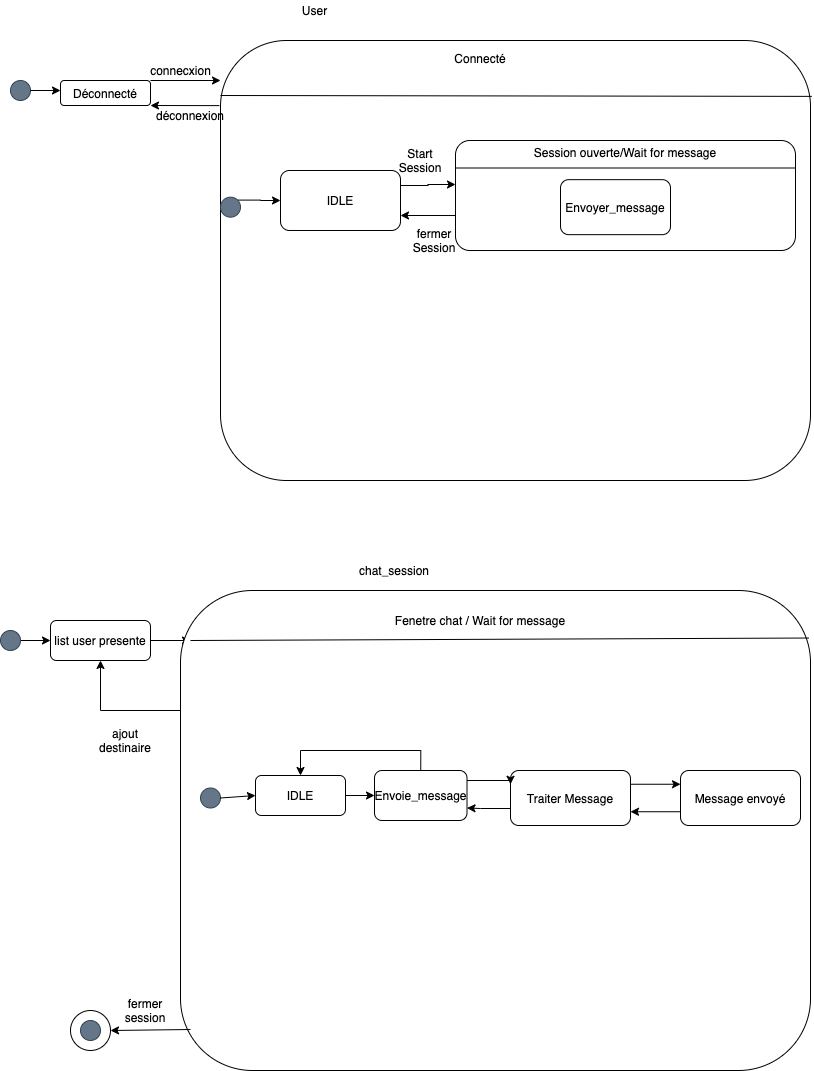

The diagram above was exported from draw.io. Its source (the exported page's mxGraphModel, read from the mxfile embedded in the PNG):
<mxGraphModel dx="1426" dy="702" grid="1" gridSize="10" guides="1" tooltips="1" connect="1" arrows="1" fold="1" page="1" pageScale="1" pageWidth="827" pageHeight="1169" math="0" shadow="0">
  <root>
    <mxCell id="0" />
    <mxCell id="1" parent="0" />
    <mxCell id="l4gnlYKygfH9Osum3cne-65" value="" style="ellipse;whiteSpace=wrap;html=1;aspect=fixed;" parent="1" vertex="1">
      <mxGeometry x="70" y="1200" width="40" height="40" as="geometry" />
    </mxCell>
    <mxCell id="l4gnlYKygfH9Osum3cne-3" value="" style="ellipse;whiteSpace=wrap;html=1;aspect=fixed;fillColor=#647687;strokeColor=#314354;fontColor=#ffffff;" parent="1" vertex="1">
      <mxGeometry x="10" y="270" width="20" height="20" as="geometry" />
    </mxCell>
    <mxCell id="l4gnlYKygfH9Osum3cne-4" value="User" style="text;html=1;align=center;verticalAlign=middle;resizable=0;points=[];autosize=1;" parent="1" vertex="1">
      <mxGeometry x="294" y="190" width="40" height="20" as="geometry" />
    </mxCell>
    <mxCell id="l4gnlYKygfH9Osum3cne-8" value="" style="endArrow=classic;html=1;" parent="1" edge="1">
      <mxGeometry width="50" height="50" relative="1" as="geometry">
        <mxPoint x="30" y="280" as="sourcePoint" />
        <mxPoint x="60" y="280" as="targetPoint" />
        <Array as="points" />
      </mxGeometry>
    </mxCell>
    <mxCell id="l4gnlYKygfH9Osum3cne-9" value="Déconnecté" style="rounded=1;whiteSpace=wrap;html=1;" parent="1" vertex="1">
      <mxGeometry x="60" y="270" width="90" height="25" as="geometry" />
    </mxCell>
    <mxCell id="l4gnlYKygfH9Osum3cne-10" value="" style="endArrow=classic;html=1;" parent="1" edge="1">
      <mxGeometry width="50" height="50" relative="1" as="geometry">
        <mxPoint x="150" y="270" as="sourcePoint" />
        <mxPoint x="220" y="270" as="targetPoint" />
      </mxGeometry>
    </mxCell>
    <mxCell id="l4gnlYKygfH9Osum3cne-11" value="connecxion" style="text;html=1;align=center;verticalAlign=middle;resizable=0;points=[];autosize=1;" parent="1" vertex="1">
      <mxGeometry x="140" y="250" width="80" height="20" as="geometry" />
    </mxCell>
    <mxCell id="l4gnlYKygfH9Osum3cne-14" value="" style="group" parent="1" vertex="1" connectable="0">
      <mxGeometry x="220" y="230" width="590" height="440" as="geometry" />
    </mxCell>
    <mxCell id="l4gnlYKygfH9Osum3cne-12" value="" style="rounded=1;whiteSpace=wrap;html=1;" parent="l4gnlYKygfH9Osum3cne-14" vertex="1">
      <mxGeometry width="590" height="440" as="geometry" />
    </mxCell>
    <mxCell id="l4gnlYKygfH9Osum3cne-13" value="" style="endArrow=none;html=1;entryX=1.002;entryY=0.127;entryDx=0;entryDy=0;entryPerimeter=0;" parent="l4gnlYKygfH9Osum3cne-14" target="l4gnlYKygfH9Osum3cne-12" edge="1">
      <mxGeometry width="50" height="50" relative="1" as="geometry">
        <mxPoint y="55" as="sourcePoint" />
        <mxPoint x="50" y="-36.666666666666664" as="targetPoint" />
      </mxGeometry>
    </mxCell>
    <mxCell id="l4gnlYKygfH9Osum3cne-15" value="Connecté" style="text;html=1;strokeColor=none;fillColor=none;align=center;verticalAlign=middle;whiteSpace=wrap;rounded=0;" parent="l4gnlYKygfH9Osum3cne-14" vertex="1">
      <mxGeometry x="240" width="40" height="36.666666666666664" as="geometry" />
    </mxCell>
    <mxCell id="Iv3QnL94jqT3H_JM24bY-13" style="edgeStyle=orthogonalEdgeStyle;rounded=0;orthogonalLoop=1;jettySize=auto;html=1;exitX=0;exitY=0.682;exitDx=0;exitDy=0;entryX=1;entryY=0.75;entryDx=0;entryDy=0;exitPerimeter=0;" parent="l4gnlYKygfH9Osum3cne-14" source="l4gnlYKygfH9Osum3cne-21" target="Iv3QnL94jqT3H_JM24bY-7" edge="1">
      <mxGeometry relative="1" as="geometry" />
    </mxCell>
    <mxCell id="l4gnlYKygfH9Osum3cne-21" value="" style="rounded=1;whiteSpace=wrap;html=1;arcSize=13;" parent="l4gnlYKygfH9Osum3cne-14" vertex="1">
      <mxGeometry x="235" y="100" width="340" height="110" as="geometry" />
    </mxCell>
    <mxCell id="l4gnlYKygfH9Osum3cne-22" value="" style="endArrow=none;html=1;entryX=1;entryY=0.25;entryDx=0;entryDy=0;exitX=0;exitY=0.25;exitDx=0;exitDy=0;" parent="l4gnlYKygfH9Osum3cne-14" source="l4gnlYKygfH9Osum3cne-21" target="l4gnlYKygfH9Osum3cne-21" edge="1">
      <mxGeometry width="50" height="50" relative="1" as="geometry">
        <mxPoint x="100" y="128.33333333333331" as="sourcePoint" />
        <mxPoint x="150" y="36.666666666666664" as="targetPoint" />
        <Array as="points" />
      </mxGeometry>
    </mxCell>
    <mxCell id="l4gnlYKygfH9Osum3cne-23" value="Session ouverte/Wait for message" style="text;html=1;strokeColor=none;fillColor=none;align=center;verticalAlign=middle;whiteSpace=wrap;rounded=0;" parent="l4gnlYKygfH9Osum3cne-14" vertex="1">
      <mxGeometry x="295" y="93.32666666666665" width="220" height="36.666666666666664" as="geometry" />
    </mxCell>
    <mxCell id="l4gnlYKygfH9Osum3cne-26" value="Envoyer_message" style="rounded=1;whiteSpace=wrap;html=1;" parent="l4gnlYKygfH9Osum3cne-14" vertex="1">
      <mxGeometry x="340" y="139.1633333333333" width="110" height="55" as="geometry" />
    </mxCell>
    <mxCell id="Iv3QnL94jqT3H_JM24bY-9" style="edgeStyle=orthogonalEdgeStyle;rounded=0;orthogonalLoop=1;jettySize=auto;html=1;exitX=1;exitY=0;exitDx=0;exitDy=0;" parent="l4gnlYKygfH9Osum3cne-14" source="Iv3QnL94jqT3H_JM24bY-5" target="Iv3QnL94jqT3H_JM24bY-7" edge="1">
      <mxGeometry relative="1" as="geometry" />
    </mxCell>
    <mxCell id="Iv3QnL94jqT3H_JM24bY-5" value="" style="ellipse;whiteSpace=wrap;html=1;aspect=fixed;fillColor=#647687;strokeColor=#314354;fontColor=#ffffff;" parent="l4gnlYKygfH9Osum3cne-14" vertex="1">
      <mxGeometry y="156.65999999999997" width="20" height="20" as="geometry" />
    </mxCell>
    <mxCell id="Iv3QnL94jqT3H_JM24bY-11" style="edgeStyle=orthogonalEdgeStyle;rounded=0;orthogonalLoop=1;jettySize=auto;html=1;exitX=1;exitY=0.25;exitDx=0;exitDy=0;" parent="l4gnlYKygfH9Osum3cne-14" source="Iv3QnL94jqT3H_JM24bY-7" edge="1">
      <mxGeometry relative="1" as="geometry">
        <mxPoint x="235" y="144" as="targetPoint" />
      </mxGeometry>
    </mxCell>
    <mxCell id="Iv3QnL94jqT3H_JM24bY-7" value="IDLE" style="rounded=1;whiteSpace=wrap;html=1;" parent="l4gnlYKygfH9Osum3cne-14" vertex="1">
      <mxGeometry x="60" y="129.99" width="120" height="60" as="geometry" />
    </mxCell>
    <mxCell id="Iv3QnL94jqT3H_JM24bY-12" value="Start Session" style="text;html=1;strokeColor=none;fillColor=none;align=center;verticalAlign=middle;whiteSpace=wrap;rounded=0;" parent="l4gnlYKygfH9Osum3cne-14" vertex="1">
      <mxGeometry x="180" y="109.99000000000001" width="40" height="20" as="geometry" />
    </mxCell>
    <mxCell id="Iv3QnL94jqT3H_JM24bY-14" value="fermer Session" style="text;html=1;strokeColor=none;fillColor=none;align=center;verticalAlign=middle;whiteSpace=wrap;rounded=0;" parent="l4gnlYKygfH9Osum3cne-14" vertex="1">
      <mxGeometry x="194" y="190" width="40" height="20" as="geometry" />
    </mxCell>
    <mxCell id="l4gnlYKygfH9Osum3cne-16" value="" style="endArrow=classic;html=1;entryX=1;entryY=1;entryDx=0;entryDy=0;exitX=-0.002;exitY=0.148;exitDx=0;exitDy=0;exitPerimeter=0;" parent="1" source="l4gnlYKygfH9Osum3cne-12" target="l4gnlYKygfH9Osum3cne-9" edge="1">
      <mxGeometry width="50" height="50" relative="1" as="geometry">
        <mxPoint x="220" y="290" as="sourcePoint" />
        <mxPoint x="270" y="240" as="targetPoint" />
      </mxGeometry>
    </mxCell>
    <mxCell id="l4gnlYKygfH9Osum3cne-17" value="déconnexion" style="text;html=1;strokeColor=none;fillColor=none;align=center;verticalAlign=middle;whiteSpace=wrap;rounded=0;" parent="1" vertex="1">
      <mxGeometry x="170" y="295" width="40" height="20" as="geometry" />
    </mxCell>
    <mxCell id="l4gnlYKygfH9Osum3cne-36" value="chat_session" style="text;html=1;strokeColor=none;fillColor=none;align=center;verticalAlign=middle;whiteSpace=wrap;rounded=0;" parent="1" vertex="1">
      <mxGeometry x="374" y="750" width="40" height="20" as="geometry" />
    </mxCell>
    <mxCell id="l4gnlYKygfH9Osum3cne-38" value="" style="endArrow=classic;html=1;" parent="1" edge="1">
      <mxGeometry width="50" height="50" relative="1" as="geometry">
        <mxPoint x="150" y="830" as="sourcePoint" />
        <mxPoint x="190" y="830" as="targetPoint" />
      </mxGeometry>
    </mxCell>
    <mxCell id="l4gnlYKygfH9Osum3cne-96" style="edgeStyle=orthogonalEdgeStyle;rounded=0;orthogonalLoop=1;jettySize=auto;html=1;exitX=0;exitY=0.25;exitDx=0;exitDy=0;entryX=0.5;entryY=1;entryDx=0;entryDy=0;" parent="1" source="l4gnlYKygfH9Osum3cne-41" target="l4gnlYKygfH9Osum3cne-91" edge="1">
      <mxGeometry relative="1" as="geometry" />
    </mxCell>
    <mxCell id="l4gnlYKygfH9Osum3cne-41" value="" style="rounded=1;whiteSpace=wrap;html=1;" parent="1" vertex="1">
      <mxGeometry x="180" y="780" width="630" height="480" as="geometry" />
    </mxCell>
    <mxCell id="l4gnlYKygfH9Osum3cne-42" value="Fenetre chat / Wait for message" style="text;html=1;strokeColor=none;fillColor=none;align=center;verticalAlign=middle;whiteSpace=wrap;rounded=0;" parent="1" vertex="1">
      <mxGeometry x="370" y="800" width="220" height="20" as="geometry" />
    </mxCell>
    <mxCell id="l4gnlYKygfH9Osum3cne-43" value="" style="endArrow=none;html=1;entryX=0.997;entryY=0.099;entryDx=0;entryDy=0;entryPerimeter=0;" parent="1" target="l4gnlYKygfH9Osum3cne-41" edge="1">
      <mxGeometry width="50" height="50" relative="1" as="geometry">
        <mxPoint x="190" y="830" as="sourcePoint" />
        <mxPoint x="240" y="780" as="targetPoint" />
      </mxGeometry>
    </mxCell>
    <mxCell id="l4gnlYKygfH9Osum3cne-45" value="" style="ellipse;whiteSpace=wrap;html=1;aspect=fixed;fillColor=#647687;strokeColor=#314354;fontColor=#ffffff;" parent="1" vertex="1">
      <mxGeometry x="200" y="977.5" width="20" height="20" as="geometry" />
    </mxCell>
    <mxCell id="Iv3QnL94jqT3H_JM24bY-20" style="edgeStyle=orthogonalEdgeStyle;rounded=0;orthogonalLoop=1;jettySize=auto;html=1;exitX=0;exitY=0.75;exitDx=0;exitDy=0;entryX=1;entryY=0.75;entryDx=0;entryDy=0;" parent="1" source="l4gnlYKygfH9Osum3cne-50" target="Iv3QnL94jqT3H_JM24bY-2" edge="1">
      <mxGeometry relative="1" as="geometry">
        <Array as="points">
          <mxPoint x="480" y="998" />
          <mxPoint x="446" y="998" />
        </Array>
      </mxGeometry>
    </mxCell>
    <mxCell id="Iv3QnL94jqT3H_JM24bY-21" style="edgeStyle=orthogonalEdgeStyle;rounded=0;orthogonalLoop=1;jettySize=auto;html=1;exitX=1;exitY=0.25;exitDx=0;exitDy=0;entryX=0;entryY=0.25;entryDx=0;entryDy=0;" parent="1" source="l4gnlYKygfH9Osum3cne-50" target="l4gnlYKygfH9Osum3cne-59" edge="1">
      <mxGeometry relative="1" as="geometry" />
    </mxCell>
    <mxCell id="l4gnlYKygfH9Osum3cne-50" value="Traiter Message" style="rounded=1;whiteSpace=wrap;html=1;" parent="1" vertex="1">
      <mxGeometry x="510" y="960" width="120" height="55" as="geometry" />
    </mxCell>
    <mxCell id="Iv3QnL94jqT3H_JM24bY-22" style="edgeStyle=orthogonalEdgeStyle;rounded=0;orthogonalLoop=1;jettySize=auto;html=1;exitX=0;exitY=0.75;exitDx=0;exitDy=0;entryX=1;entryY=0.75;entryDx=0;entryDy=0;" parent="1" source="l4gnlYKygfH9Osum3cne-59" target="l4gnlYKygfH9Osum3cne-50" edge="1">
      <mxGeometry relative="1" as="geometry" />
    </mxCell>
    <mxCell id="l4gnlYKygfH9Osum3cne-59" value="Message envoyé" style="rounded=1;whiteSpace=wrap;html=1;" parent="1" vertex="1">
      <mxGeometry x="680" y="960" width="120" height="55" as="geometry" />
    </mxCell>
    <mxCell id="l4gnlYKygfH9Osum3cne-62" value="" style="endArrow=classic;html=1;entryX=1;entryY=0.5;entryDx=0;entryDy=0;" parent="1" target="l4gnlYKygfH9Osum3cne-65" edge="1">
      <mxGeometry width="50" height="50" relative="1" as="geometry">
        <mxPoint x="190" y="1219" as="sourcePoint" />
        <mxPoint x="240" y="1169" as="targetPoint" />
      </mxGeometry>
    </mxCell>
    <mxCell id="l4gnlYKygfH9Osum3cne-66" value="fermer session" style="text;html=1;strokeColor=none;fillColor=none;align=center;verticalAlign=middle;whiteSpace=wrap;rounded=0;" parent="1" vertex="1">
      <mxGeometry x="125" y="1190" width="40" height="20" as="geometry" />
    </mxCell>
    <mxCell id="l4gnlYKygfH9Osum3cne-92" style="edgeStyle=orthogonalEdgeStyle;rounded=0;orthogonalLoop=1;jettySize=auto;html=1;exitX=1;exitY=0.5;exitDx=0;exitDy=0;" parent="1" source="l4gnlYKygfH9Osum3cne-89" target="l4gnlYKygfH9Osum3cne-91" edge="1">
      <mxGeometry relative="1" as="geometry" />
    </mxCell>
    <mxCell id="l4gnlYKygfH9Osum3cne-89" value="" style="ellipse;whiteSpace=wrap;html=1;aspect=fixed;fillColor=#647687;strokeColor=#314354;fontColor=#ffffff;" parent="1" vertex="1">
      <mxGeometry y="820" width="20" height="20" as="geometry" />
    </mxCell>
    <mxCell id="l4gnlYKygfH9Osum3cne-91" value="list user presente" style="rounded=1;whiteSpace=wrap;html=1;" parent="1" vertex="1">
      <mxGeometry x="50" y="810" width="100" height="40" as="geometry" />
    </mxCell>
    <mxCell id="l4gnlYKygfH9Osum3cne-97" value="ajout destinaire" style="text;html=1;strokeColor=none;fillColor=none;align=center;verticalAlign=middle;whiteSpace=wrap;rounded=0;" parent="1" vertex="1">
      <mxGeometry x="105" y="920" width="40" height="20" as="geometry" />
    </mxCell>
    <mxCell id="Iv3QnL94jqT3H_JM24bY-19" style="edgeStyle=orthogonalEdgeStyle;rounded=0;orthogonalLoop=1;jettySize=auto;html=1;exitX=1;exitY=0.25;exitDx=0;exitDy=0;entryX=0;entryY=0.25;entryDx=0;entryDy=0;" parent="1" source="Iv3QnL94jqT3H_JM24bY-2" target="l4gnlYKygfH9Osum3cne-50" edge="1">
      <mxGeometry relative="1" as="geometry">
        <mxPoint x="480" y="970" as="targetPoint" />
        <Array as="points">
          <mxPoint x="413" y="970" />
          <mxPoint x="510" y="970" />
        </Array>
      </mxGeometry>
    </mxCell>
    <mxCell id="Iv3QnL94jqT3H_JM24bY-30" style="edgeStyle=orthogonalEdgeStyle;rounded=0;orthogonalLoop=1;jettySize=auto;html=1;exitX=0.5;exitY=0;exitDx=0;exitDy=0;entryX=0.5;entryY=0;entryDx=0;entryDy=0;" parent="1" source="Iv3QnL94jqT3H_JM24bY-2" target="Iv3QnL94jqT3H_JM24bY-23" edge="1">
      <mxGeometry relative="1" as="geometry" />
    </mxCell>
    <mxCell id="Iv3QnL94jqT3H_JM24bY-2" value="Envoie_message" style="rounded=1;whiteSpace=wrap;html=1;" parent="1" vertex="1">
      <mxGeometry x="374" y="960" width="92.5" height="50" as="geometry" />
    </mxCell>
    <mxCell id="Iv3QnL94jqT3H_JM24bY-23" value="IDLE" style="rounded=1;whiteSpace=wrap;html=1;" parent="1" vertex="1">
      <mxGeometry x="255" y="965" width="90" height="40" as="geometry" />
    </mxCell>
    <mxCell id="Iv3QnL94jqT3H_JM24bY-27" value="" style="endArrow=classic;html=1;entryX=0;entryY=0.5;entryDx=0;entryDy=0;exitX=1;exitY=0.5;exitDx=0;exitDy=0;" parent="1" source="l4gnlYKygfH9Osum3cne-45" target="Iv3QnL94jqT3H_JM24bY-23" edge="1">
      <mxGeometry width="50" height="50" relative="1" as="geometry">
        <mxPoint x="230" y="985" as="sourcePoint" />
        <mxPoint x="270" y="940" as="targetPoint" />
      </mxGeometry>
    </mxCell>
    <mxCell id="Iv3QnL94jqT3H_JM24bY-28" value="" style="endArrow=classic;html=1;entryX=0;entryY=0.5;entryDx=0;entryDy=0;exitX=1;exitY=0.5;exitDx=0;exitDy=0;" parent="1" source="Iv3QnL94jqT3H_JM24bY-23" target="Iv3QnL94jqT3H_JM24bY-2" edge="1">
      <mxGeometry width="50" height="50" relative="1" as="geometry">
        <mxPoint x="345" y="990" as="sourcePoint" />
        <mxPoint x="395" y="940" as="targetPoint" />
      </mxGeometry>
    </mxCell>
    <mxCell id="Iv3QnL94jqT3H_JM24bY-31" value="" style="ellipse;whiteSpace=wrap;html=1;aspect=fixed;fillColor=#647687;strokeColor=#314354;fontColor=#ffffff;" parent="1" vertex="1">
      <mxGeometry x="80" y="1210" width="20" height="20" as="geometry" />
    </mxCell>
  </root>
</mxGraphModel>